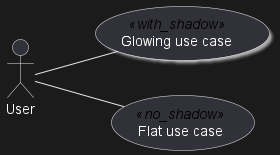

The diagram above was rendered by PlantUML. Its source (embedded in the PNG):
@startuml

left to right direction

skinparam shadowing<<no_shadow>> false
skinparam shadowing<<with_shadow>> true

actor User
(Glowing use case) <<with_shadow>> as guc
(Flat use case) <<no_shadow>> as fuc
User -- guc
User -- fuc

@enduml